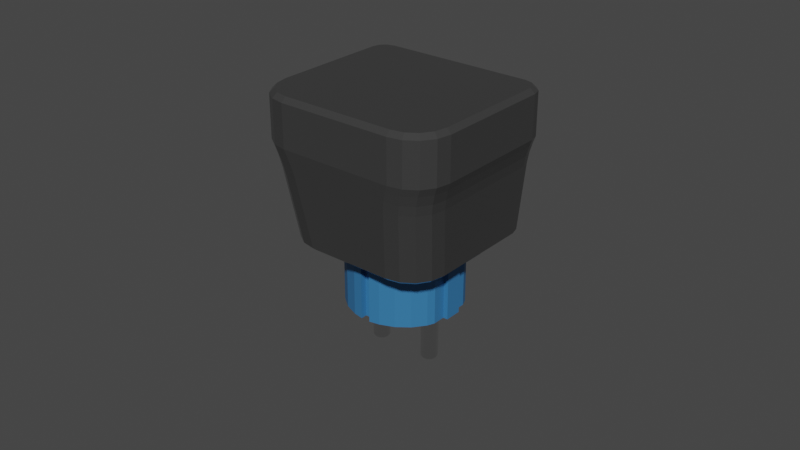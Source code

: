 # Source: Plug_EU.blend  (saved by Blender 2.93.21; exported with 4.5.12 LTS)
import bpy
from mathutils import Matrix  # noqa: F401  (used for matrix-valued properties, if any)

bpy.ops.wm.read_factory_settings(use_empty=True)
scene = bpy.context.scene
scene.name = 'Scene'

# ---- collections
col_collection = bpy.data.collections.new('Collection'); scene.collection.children.link(col_collection)

# ---- materials (node trees are filled in below, after node groups)
mat_connectors = bpy.data.materials.new('Connectors')
mat_connectors.use_transparent_shadow = False
mat_blue_plastic = bpy.data.materials.new('Blue Plastic')
mat_blue_plastic.use_transparent_shadow = False
mat_grey_plastic = bpy.data.materials.new('Grey Plastic')
mat_grey_plastic.use_transparent_shadow = False

# ---- material node trees
mat_connectors.use_nodes = True; mat_connectors.node_tree.nodes.clear()
_N = mat_connectors.node_tree.nodes; _L = mat_connectors.node_tree.links
n0 = _N.new('ShaderNodeBsdfPrincipled'); n0.name = 'Principled BSDF'; n0.location = (10, 300)
n0.distribution = 'GGX'
n0.subsurface_method = 'BURLEY'
n0.inputs[1].default_value = 1.0
n0.inputs[2].default_value = 0.0
n0.inputs[3].default_value = 1.45
n0.inputs[27].default_value = (0.0, 0.0, 0.0, 1.0)
n0.inputs[28].default_value = 1.0
n1 = _N.new('ShaderNodeOutputMaterial'); n1.name = 'Material Output'; n1.location = (300, 300)
_L.new(n0.outputs[0], n1.inputs[0])
n1.is_active_output = True
mat_blue_plastic.use_nodes = True; mat_blue_plastic.node_tree.nodes.clear()
_N = mat_blue_plastic.node_tree.nodes; _L = mat_blue_plastic.node_tree.links
n0 = _N.new('ShaderNodeBsdfPrincipled'); n0.name = 'Principled BSDF'; n0.location = (10, 300)
n0.distribution = 'GGX'
n0.subsurface_method = 'BURLEY'
n0.inputs[0].default_value = (0.03596, 0.1839, 0.4187, 1.0)
n0.inputs[3].default_value = 1.45
n0.inputs[27].default_value = (0.0, 0.0, 0.0, 1.0)
n0.inputs[28].default_value = 1.0
n1 = _N.new('ShaderNodeOutputMaterial'); n1.name = 'Material Output'; n1.location = (300, 300)
_L.new(n0.outputs[0], n1.inputs[0])
n1.is_active_output = True
mat_grey_plastic.use_nodes = True; mat_grey_plastic.node_tree.nodes.clear()
_N = mat_grey_plastic.node_tree.nodes; _L = mat_grey_plastic.node_tree.links
n0 = _N.new('ShaderNodeBsdfPrincipled'); n0.name = 'Principled BSDF'; n0.location = (10, 300)
n0.distribution = 'GGX'
n0.subsurface_method = 'BURLEY'
n0.inputs[0].default_value = (0.04445, 0.04445, 0.04445, 1.0)
n0.inputs[2].default_value = 0.1471
n0.inputs[3].default_value = 1.45
n0.inputs[27].default_value = (0.0, 0.0, 0.0, 1.0)
n0.inputs[28].default_value = 1.0
n1 = _N.new('ShaderNodeOutputMaterial'); n1.name = 'Material Output'; n1.location = (300, 300)
_L.new(n0.outputs[0], n1.inputs[0])
n1.is_active_output = True

# ---- world
world_world = bpy.data.worlds.new('World'); scene.world = world_world
world_world.use_nodes = True; world_world.node_tree.nodes.clear()
_N = world_world.node_tree.nodes; _L = world_world.node_tree.links
n0 = _N.new('ShaderNodeOutputWorld'); n0.name = 'World Output'; n0.location = (300, 300)
n1 = _N.new('ShaderNodeBackground'); n1.name = 'Background'; n1.location = (10, 300)
n1.inputs[0].default_value = (0.05088, 0.05088, 0.05088, 1.0)
_L.new(n1.outputs[0], n0.inputs[0])
n0.is_active_output = True
world_world.color = (0.05088, 0.05088, 0.05088)
world_world.use_sun_shadow = False
world_world.sun_shadow_jitter_overblur = 0.0

# ---- meshes
me_plug_eu = bpy.data.meshes.new('Plug_EU')
me_plug_eu.from_pydata([(0.0015, -0.01825, -0.006618), (0.004723, -0.01763, -0.006618), (0.009125, -0.0158, -0.006618), (0.0129, -0.0129, -0.006618), (0.0158, -0.009125, -0.006618), (0.01825, 2.176e-10, -0.006618), (0.01825, -0.002745, -0.006618), (0.01675, -0.00684, -0.006618), (0.01675, -0.00275, -0.006618), (0.01675, 0.0, -0.006618), (0.00675, -1.164e-10, -0.006618), (0.007118, -0.001375, -0.006618), (0.008125, -0.002382, -0.006618), (0.0095, -0.00275, -0.006618), (0.01087, -0.002382, -0.006618), (0.01188, -0.001375, -0.006618), (0.01225, 0.0, -0.006618), (0.0, -0.008256, -0.006618), (0.0, 0.0, -0.006618), (0.004723, -0.01763, 0.01238), (0.0015, -0.01825, 0.01238), (0.009125, -0.0158, 0.01238), (0.0129, -0.0129, 0.01238), (0.0158, -0.009125, 0.01238), (0.01675, -0.00684, 0.01238), (0.01825, 0.0, 0.01238), (0.01825, -0.002745, 0.01238), (0.01675, -0.00275, 0.01238), (0.0, -0.01625, -0.006618), (0.0, -0.01625, 0.01238), (0.0015, -0.01625, 0.01238), (0.0015, -0.01625, -0.006618), (0.0, -0.02, 0.01238), (0.0095, 0.0, -0.02462), (0.022, 0.0, 0.01238), (0.01188, -0.001375, -0.0235), (0.01099, -0.00086, -0.02449), (0.01162, -0.001224, -0.0242), (0.00864, -0.00149, -0.02449), (0.008125, -0.002382, -0.0235), (0.008276, -0.00212, -0.0242), (0.01087, -0.002382, -0.0235), (0.01036, -0.00149, -0.02449), (0.01072, -0.00212, -0.0242), (0.007118, -0.001375, -0.0235), (0.00801, -0.00086, -0.02449), (0.00738, -0.001224, -0.0242), (0.00778, 0.0, -0.02449), (0.00675, -6.032e-12, -0.0235), (0.007052, 0.0, -0.0242), (0.0095, -0.00275, -0.0235), (0.0095, -0.00172, -0.02449), (0.0095, -0.002448, -0.0242), (0.01225, 0.0, -0.0235), (0.01122, -2.91e-11, -0.02449), (0.01195, -7.276e-12, -0.0242), (0.0, -0.02, 0.01438), (0.022, 0.0, 0.01438), (0.022, -0.007495, 0.01238), (0.01462, -0.01884, 0.01238), (0.02144, -0.01081, 0.01238), (0.01984, -0.01433, 0.01238), (0.01744, -0.01721, 0.01238), (0.01462, -0.01884, 0.01438), (0.022, -0.007495, 0.01438), (0.01744, -0.01721, 0.01438), (0.01984, -0.01433, 0.01438), (0.02144, -0.01081, 0.01438)], [], [(9, 5, 6, 8), (10, 11, 17, 18), (0, 20, 30, 31), (0, 12, 13, 1), (1, 13, 14, 2), (2, 14, 3), (3, 14, 15, 4), (16, 9, 8, 15), (7, 4, 15, 8), (14, 13, 50, 41), (33, 42, 51), (13, 12, 39, 50), (11, 10, 48, 44), (54, 36, 33), (15, 14, 41, 35), (42, 33, 36), (12, 11, 44, 39), (2, 3, 22, 21), (3, 4, 23, 22), (38, 33, 51), (4, 7, 24, 23), (33, 38, 45), (6, 5, 25, 26), (33, 45, 47), (8, 6, 26, 27), (31, 11, 12, 0), (7, 8, 27, 24), (0, 1, 19, 20), (11, 31, 28, 17), (1, 2, 21, 19), (31, 30, 29, 28), (24, 27, 60), (39, 44, 46, 40), (40, 46, 45, 38), (53, 35, 37, 55), (55, 37, 36, 54), (35, 41, 43, 37), (37, 43, 42, 36), (41, 50, 52, 43), (43, 52, 51, 42), (50, 39, 40, 52), (52, 40, 38, 51), (44, 48, 49, 46), (46, 49, 47, 45), (16, 15, 35, 53), (58, 34, 57, 64), (29, 30, 20, 32), (23, 24, 60, 61), (27, 26, 58, 60), (25, 34, 58, 26), (22, 23, 61, 62), (21, 22, 62, 59), (19, 59, 32, 20), (19, 21, 59), (63, 59, 62, 65), (65, 62, 61, 66), (66, 61, 60, 67), (67, 60, 58, 64), (32, 59, 63, 56)])
me_plug_eu.polygons.foreach_set('use_smooth', [0, 0, 0, 0, 0, 0, 0, 0, 0, 1, 1, 1, 1, 1, 1, 1, 1, 0, 0, 1, 0, 1, 0, 1, 0, 0, 0, 0, 0, 0, 0, 0, 1, 1, 1, 1, 1, 1, 1, 1, 1, 1, 1, 1, 1, 0, 0, 0, 0, 0, 0, 0, 0, 0, 0, 0, 0, 0, 0])
me_plug_eu.polygons.foreach_set('material_index', [1, 1, 1, 1, 1, 1, 1, 1, 1, 0, 0, 0, 0, 0, 0, 0, 0, 1, 1, 0, 1, 0, 1, 0, 1, 1, 1, 1, 1, 1, 1, 1, 0, 0, 0, 0, 0, 0, 0, 0, 0, 0, 0, 0, 0, 1, 1, 1, 1, 1, 1, 1, 1, 1, 1, 1, 1, 1, 1])
_uv = me_plug_eu.uv_layers.new(name='UVMap')
_uv.uv.foreach_set('vector', [0.0, 0.0, 0.0, 0.0, 0.0, 0.0, 0.0, 0.0, 0.0, 0.0, 0.0, 0.0, 0.0, 0.0, 0.0, 0.0, 0.0, 0.0, 0.0, 0.0, 0.0, 0.0, 0.0, 0.0, 0.0, 0.0, 0.0, 0.0, 0.0, 0.0, 0.0, 0.0, 0.0, 0.0, 0.0, 0.0, 0.0, 0.0, 0.0, 0.0, 0.0, 0.0, 0.0, 0.0, 0.0, 0.0, 0.0, 0.0, 0.0, 0.0, 0.0, 0.0, 0.0, 0.0, 0.0, 0.0, 0.0, 0.0, 0.0, 0.0, 0.0, 0.0, 0.0, 0.0, 0.0, 0.0, 0.0, 0.0, 0.0, 0.0, 0.0, 0.0, 0.0, 0.0, 0.0, 0.0, 0.0, 0.0, 0.0, 0.0, 0.0, 0.0, 0.0, 0.0, 0.0, 0.0, 0.0, 0.0, 0.0, 0.0, 0.0, 0.0, 0.0, 0.0, 0.0, 0.0, 0.0, 0.0, 0.0, 0.0, 0.0, 0.0, 0.0, 0.0, 0.0, 0.0, 0.0, 0.0, 0.0, 0.0, 0.0, 0.0, 0.0, 0.0, 0.0, 0.0, 0.0, 0.0, 0.0, 0.0, 0.0, 0.0, 0.0, 0.0, 0.0, 0.0, 0.0, 0.0, 0.0, 0.0, 0.0, 0.0, 0.0, 0.0, 0.0, 0.0, 0.0, 0.0, 0.0, 0.0, 0.0, 0.0, 0.0, 0.0, 0.0, 0.0, 0.0, 0.0, 0.0, 0.0, 0.0, 0.0, 0.0, 0.0, 0.0, 0.0, 0.0, 0.0, 0.0, 0.0, 0.0, 0.0, 0.0, 0.0, 0.0, 0.0, 0.0, 0.0, 0.0, 0.0, 0.0, 0.0, 0.0, 0.0, 0.0, 0.0, 0.0, 0.0, 0.0, 0.0, 0.0, 0.0, 0.0, 0.0, 0.0, 0.0, 0.0, 0.0, 0.0, 0.0, 0.0, 0.0, 0.0, 0.0, 0.0, 0.0, 0.0, 0.0, 0.0, 0.0, 0.0, 0.0, 0.0, 0.0, 0.0, 0.0, 0.0, 0.0, 0.0, 0.0, 0.0, 0.0, 0.0, 0.0, 0.0, 0.0, 0.0, 0.0, 0.0, 0.0, 0.0, 0.0, 0.0, 0.0, 0.0, 0.0, 0.0, 0.0, 0.0, 0.0, 0.0, 0.0, 0.0, 0.0, 0.0, 0.0, 0.0, 0.0, 0.0, 0.0, 0.0, 0.0, 0.0, 0.0, 0.0, 0.0, 0.0, 0.0, 0.0, 0.0, 0.0, 0.0, 0.0, 0.0, 0.0, 0.0, 0.0, 0.0, 0.0, 0.0, 0.0, 0.0, 0.0, 0.0, 0.0, 0.0, 0.0, 0.0, 0.0, 0.0, 0.0, 0.0, 0.0, 0.0, 0.0, 0.0, 0.0, 0.0, 0.0, 0.0, 0.0, 0.0, 0.0, 0.0, 0.0, 0.0, 0.0, 0.0, 0.0, 0.0, 0.0, 0.0, 0.0, 0.0, 0.0, 0.0, 0.0, 0.0, 0.0, 0.0, 0.0, 0.0, 0.0, 0.0, 0.0, 0.0, 0.0, 0.0, 0.0, 0.0, 0.0, 0.0, 0.0, 0.0, 0.0, 0.0, 0.0, 0.0, 0.0, 0.0, 0.0, 0.0, 0.0, 0.0, 0.0, 0.0, 0.0, 0.0, 0.0, 0.0, 0.0, 0.0, 0.0, 0.0, 0.0, 0.0, 0.0, 0.0, 0.0, 0.0, 0.0, 0.0, 0.0, 0.0, 0.0, 0.0, 0.0, 0.0, 0.0, 0.0, 0.0, 0.0, 0.0, 0.0, 0.0, 0.0, 0.0, 0.0, 0.0, 0.0, 0.0, 0.0, 0.0, 0.0, 0.0, 0.0, 0.0, 0.0, 0.0, 0.0, 0.0, 0.0, 0.0, 0.0, 0.0, 0.0, 0.0, 0.0, 0.0, 0.0, 0.0, 0.0, 0.0, 0.0, 0.0, 0.0, 0.0, 0.0, 0.0, 0.0, 0.0, 0.0, 0.0, 0.0, 0.0, 0.0, 0.0, 0.0, 0.0, 0.0, 0.0, 0.0, 0.0, 0.0, 0.0, 0.0, 0.0, 0.0, 0.0, 0.0, 0.0, 0.0, 0.0, 0.0, 0.0, 0.0, 0.0, 0.0, 0.0, 0.0, 0.0, 0.0, 0.0, 0.0, 0.0, 0.0, 0.0, 0.0, 0.0, 0.0, 0.0, 0.0, 0.0, 0.0, 0.0, 0.0, 0.0, 0.0, 0.0, 0.0, 0.0, 0.0, 0.0, 0.0, 0.0, 0.0, 0.0, 0.0, 0.0, 0.0, 0.0, 0.0, 0.0, 0.0])
me_plug_eu.materials.append(mat_connectors)
me_plug_eu.materials.append(mat_blue_plastic)
me_plug_eu.use_remesh_fix_poles = True
me_plug_eu.use_remesh_preserve_attributes = False
me_plug_eu.update()
me_plug_base = bpy.data.meshes.new('Plug_Base')
me_plug_base.from_pydata([(0.0, -0.03, 0.032), (0.0, 0.025, 0.032), (-0.03, -0.0025, 0.032), (0.0, -0.0025, 0.047), (0.0, 0.0, 0.0), (-0.03, -0.01844, 0.032), (-0.01844, -0.03, 0.032), (-0.02912, -0.02287, 0.032), (-0.02661, -0.02662, 0.032), (-0.02287, -0.02912, 0.032), (-0.02752, -0.001806, 0.02312), (-0.02909, -0.002312, 0.0296), (-0.02813, -0.002061, 0.02639), (0.0, 0.025, 0.02311), (0.0, 0.025, 0.02961), (0.0, 0.025, 0.02636), (0.0, -0.02963, 0.02963), (0.0, -0.02861, 0.02313), (0.0, -0.02912, 0.02638), (-0.01597, -0.02861, 0.02313), (-0.01754, -0.02963, 0.02962), (-0.01658, -0.02912, 0.0264), (-0.02039, -0.02773, 0.02313), (-0.02196, -0.02875, 0.02961), (-0.021, -0.02824, 0.02639), (-0.02414, -0.02523, 0.02313), (-0.0257, -0.02624, 0.0296), (-0.02474, -0.02574, 0.02639), (-0.02664, -0.02148, 0.02312), (-0.02821, -0.02249, 0.0296), (-0.02725, -0.02199, 0.02639), (-0.02909, -0.01807, 0.02959), (-0.02752, -0.01706, 0.02312), (-0.02813, -0.01757, 0.02639), (-0.024, 0.025, 0.032), (-0.03, 0.01916, 0.032), (-0.027, 0.02422, 0.032), (-0.0292, 0.02208, 0.032), (-0.02909, 0.01916, 0.02961), (-0.02309, 0.025, 0.02961), (-0.02829, 0.02208, 0.02961), (-0.02609, 0.02422, 0.02961), (-0.02154, 0.025, 0.02311), (-0.02752, 0.01916, 0.02312), (-0.02453, 0.02422, 0.02311), (-0.02672, 0.02208, 0.02312), (-0.02213, 0.025, 0.02638), (-0.02813, 0.01916, 0.02639), (-0.02513, 0.02422, 0.02639), (-0.02733, 0.02208, 0.02639), (0.0, -0.02851, 0.047), (0.0, -0.03, 0.04551), (0.0, 0.025, 0.04551), (0.0, 0.02351, 0.047), (-0.02851, -0.0025, 0.047), (-0.03, -0.0025, 0.04551), (-0.02851, -0.0183, 0.047), (-0.03, -0.01845, 0.04551), (-0.0183, -0.02851, 0.047), (-0.01845, -0.03, 0.04551), (-0.02772, -0.02229, 0.047), (-0.02912, -0.02287, 0.04551), (-0.02554, -0.02554, 0.047), (-0.02662, -0.02662, 0.04551), (-0.02229, -0.02772, 0.047), (-0.02287, -0.02912, 0.04551), (-0.02382, 0.02351, 0.047), (-0.02401, 0.025, 0.04551), (-0.02851, 0.01896, 0.047), (-0.03, 0.01916, 0.04551), (-0.02625, 0.02288, 0.047), (-0.027, 0.02422, 0.04551), (-0.02787, 0.0213, 0.047), (-0.0292, 0.02208, 0.04551), (0.0, -0.02515, 0.0009743), (0.0, -0.02401, 0.0), (0.0, 0.02401, 0.0), (0.0, 0.025, 0.0009815), (-0.02511, -7.642e-05, 0.0009782), (-0.02401, 0.0, 0.0), (-0.01334, -0.02401, 0.0), (-0.01355, -0.02515, 0.0009743), (-0.02511, -0.01359, 0.0009771), (-0.02401, -0.01334, 0.0), (-0.01797, -0.02427, 0.0009744), (-0.01748, -0.02319, 0.0), (-0.02172, -0.02177, 0.000975), (-0.0209, -0.0209, 0.0), (-0.02423, -0.01802, 0.0009759), (-0.02319, -0.01748, 0.0), (-0.02401, 0.01903, 0.0), (-0.02511, 0.01916, 0.0009792), (-0.01889, 0.02401, 0.0), (-0.01913, 0.025, 0.0009814), (-0.02332, 0.02156, 0.0), (-0.02431, 0.02208, 0.0009801), (-0.02151, 0.02333, 0.0), (-0.02212, 0.02422, 0.0009808)], [], [(56, 60, 62, 64, 58, 50, 3, 54), (7, 61, 57, 5), (20, 16, 0, 6), (79, 90, 94, 96, 92, 76, 4), (54, 3, 53, 66, 70, 72, 68), (81, 19, 22, 84), (77, 93, 42, 13), (35, 2, 55, 69), (2, 5, 57, 55), (38, 11, 2, 35), (1, 34, 67, 52), (8, 63, 61, 7), (67, 34, 36, 71), (9, 65, 63, 8), (6, 59, 65, 9), (23, 9, 8, 26), (86, 25, 28, 88), (45, 95, 91, 43), (84, 22, 25, 86), (81, 74, 17, 19), (29, 7, 5, 31), (26, 8, 7, 29), (20, 6, 9, 23), (11, 31, 5, 2), (14, 39, 34, 1), (88, 28, 32, 82), (11, 38, 47, 12), (29, 31, 33, 30), (30, 33, 32, 28), (26, 29, 30, 27), (27, 30, 28, 25), (23, 26, 27, 24), (24, 27, 25, 22), (20, 23, 24, 21), (21, 24, 22, 19), (39, 14, 15, 46), (31, 11, 12, 33), (33, 12, 10, 32), (16, 20, 21, 18), (18, 21, 19, 17), (46, 15, 13, 42), (12, 47, 43, 10), (91, 78, 10, 43), (73, 37, 35, 69), (71, 36, 37, 73), (39, 46, 48, 41), (41, 48, 49, 40), (40, 49, 47, 38), (46, 42, 44, 48), (48, 44, 45, 49), (49, 45, 43, 47), (34, 39, 41, 36), (36, 41, 40, 37), (37, 40, 38, 35), (44, 97, 95, 45), (42, 93, 97, 44), (78, 82, 32, 10), (58, 64, 65, 59), (64, 62, 63, 65), (62, 60, 61, 63), (60, 56, 57, 61), (55, 57, 56, 54), (59, 51, 50, 58), (70, 66, 67, 71), (72, 70, 71, 73), (68, 72, 73, 69), (69, 55, 54, 68), (52, 67, 66, 53), (6, 0, 51, 59), (85, 80, 81, 84), (87, 85, 84, 86), (89, 87, 86, 88), (83, 89, 88, 82), (74, 81, 80, 75), (82, 78, 79, 83), (92, 96, 97, 93), (96, 94, 95, 97), (94, 90, 91, 95), (76, 92, 93, 77), (78, 91, 90, 79), (80, 85, 87, 89, 83, 79, 4, 75)])
_uv = me_plug_base.uv_layers.new(name='UVMap')
_uv.uv.foreach_set('vector', [0.02269, 0.2117, 0.02675, 0.1346, 0.04899, 0.05345, 0.1234, 0.02917, 0.1941, 0.02475, 0.5, 0.02701, 0.5, 0.5, 0.02476, 0.5, 0.0, 0.1295, 0.004402, 0.1297, 0.0, 0.2101, 0.0, 0.2101, 0.1948, -0.0001568, 0.5024, 0.0, 0.5, 0.0, 0.1926, 0.0, 0.01972, 0.5, 0.01829, 0.8808, 0.0267, 0.9326, 0.06836, 0.9734, 0.1218, 0.9817, 0.5, 0.9803, 0.5, 0.5, 0.02476, 0.5, 0.5, 0.5, 0.5, 0.973, 0.1027, 0.9746, 0.06095, 0.9664, 0.03081, 0.9344, 0.02325, 0.8906, 0.2299, -1.355e-05, 0.202, -0.0003218, 0.1248, 0.001029, 0.1418, 0.005662, 0.5, 1.0, 0.119, 1.0, 0.1064, 1.001, 0.5, 1.0, 0.0, 0.8938, 0.0, 0.5, 0.0, 0.5, 0.0, 0.8938, 0.0, 0.5, 0.0, 0.2101, 0.0, 0.2101, 0.0, 0.5, -0.001161, 0.894, 0.0, 0.5008, 0.0, 0.5, 0.0, 0.8938, 0.5, 1.0, 0.09998, 1.0, 0.09988, 1.0, 0.5, 1.0, 0.0, 0.0, 0.01694, 0.01848, 0.004402, 0.1297, 0.0, 0.1295, 0.09988, 1.0, 0.09998, 1.0, 0.04999, 1.0, 0.04994, 0.9957, 0.1188, 0.0, 0.1189, 0.004802, 0.01694, 0.01848, 0.0, 0.0, 0.1926, 0.0, 0.1926, 0.0, 0.1189, 0.004802, 0.1188, 0.0, 0.1203, 0.0001452, 0.1188, 0.0, 0.0, 0.0, 0.002063, 0.002322, 0.02191, 0.02194, 0.007014, 0.007541, 0.00103, 0.1323, 0.005662, 0.1421, -0.002669, 0.9473, 0.005006, 0.9418, -9.968e-05, 0.8836, -0.002353, 0.8928, 0.1418, 0.005662, 0.1248, 0.001029, 0.007014, 0.007541, 0.02191, 0.02194, 0.2299, -1.355e-05, 0.5002, 0.0, 0.5048, 0.0, 0.202, -0.0003218, 0.0001463, 0.1301, 0.0, 0.1295, 0.0, 0.2101, -0.0001587, 0.2114, 0.002063, 0.002322, 0.0, 0.0, 0.0, 0.1295, 0.0001463, 0.1301, 0.1948, -0.0001568, 0.1926, 0.0, 0.1188, 0.0, 0.1203, 0.0001452, 0.0, 0.5008, -0.0001587, 0.2114, 0.0, 0.2101, 0.0, 0.5, 0.5, 1.0, 0.102, 1.001, 0.09998, 1.0, 0.5, 1.0, 0.005662, 0.1421, 0.00103, 0.1323, -0.0003216, 0.2153, -1.359e-05, 0.2305, 0.0, 0.5008, -0.001161, 0.894, -0.002697, 0.8941, -1.984e-07, 0.502, 0.0001463, 0.1301, -0.0001587, 0.2114, -0.0003676, 0.2131, 0.0003348, 0.1313, 0.0003348, 0.1313, -0.0003676, 0.2131, -0.0003216, 0.2153, 0.00103, 0.1323, 0.002063, 0.002322, 0.0001463, 0.1301, 0.0003348, 0.1313, 0.004725, 0.007379, 0.004725, 0.007379, 0.0003348, 0.1313, 0.00103, 0.1323, 0.007014, 0.007541, 0.1203, 0.0001452, 0.002063, 0.002322, 0.004725, 0.007379, 0.1195, 0.0004569, 0.1195, 0.0004569, 0.004725, 0.007379, 0.007014, 0.007541, 0.1248, 0.001029, 0.1948, -0.0001568, 0.1203, 0.0001452, 0.1195, 0.0004569, 0.1958, -0.0003483, 0.1958, -0.0003483, 0.1195, 0.0004569, 0.1248, 0.001029, 0.202, -0.0003218, 0.102, 1.001, 0.5, 1.0, 0.5, 1.0, 0.1039, 1.002, -0.0001587, 0.2114, 0.0, 0.5008, -1.984e-07, 0.502, -0.0003676, 0.2131, -0.0003676, 0.2131, -1.984e-07, 0.502, 0.0, 0.5017, -0.0003216, 0.2153, 0.5024, 0.0, 0.1948, -0.0001568, 0.1958, -0.0003483, 0.5055, 0.0, 0.5055, 0.0, 0.1958, -0.0003483, 0.202, -0.0003218, 0.5048, 0.0, 0.1039, 1.002, 0.5, 1.0, 0.5, 1.0, 0.1064, 1.001, -1.984e-07, 0.502, -0.002697, 0.8941, -0.002353, 0.8928, 0.0, 0.5017, -9.968e-05, 0.8836, 0.0, 0.5001, 0.0, 0.5017, -0.002353, 0.8928, 0.004011, 0.9469, -7.261e-05, 0.9469, 0.0, 0.8938, 0.0, 0.8938, 0.04994, 0.9957, 0.04999, 1.0, -7.261e-05, 0.9469, 0.004011, 0.9469, 0.102, 1.001, 0.1039, 1.002, 0.05021, 1.002, 0.05026, 1.001, 0.05026, 1.001, 0.05021, 1.002, -0.003118, 0.9481, -0.001449, 0.9475, -0.001449, 0.9475, -0.003118, 0.9481, -0.002697, 0.8941, -0.001161, 0.894, 0.1039, 1.002, 0.1064, 1.001, 0.05167, 1.002, 0.05021, 1.002, 0.05021, 1.002, 0.05167, 1.002, -0.002669, 0.9473, -0.003118, 0.9481, -0.003118, 0.9481, -0.002669, 0.9473, -0.002353, 0.8928, -0.002697, 0.8941, 0.09998, 1.0, 0.102, 1.001, 0.05026, 1.001, 0.04999, 1.0, 0.04999, 1.0, 0.05026, 1.001, -0.001449, 0.9475, -7.261e-05, 0.9469, -7.261e-05, 0.9469, -0.001449, 0.9475, -0.001161, 0.894, 0.0, 0.8938, 0.05167, 1.002, 0.05945, 0.9951, 0.005006, 0.9418, -0.002669, 0.9473, 0.1064, 1.001, 0.119, 1.0, 0.05945, 0.9951, 0.05167, 1.002, 0.0, 0.5001, -1.359e-05, 0.2305, -0.0003216, 0.2153, 0.0, 0.5017, 0.1941, 0.02475, 0.1234, 0.02917, 0.1189, 0.004802, 0.1926, 0.0, 0.1234, 0.02917, 0.04899, 0.05345, 0.01694, 0.01848, 0.1189, 0.004802, 0.04899, 0.05345, 0.02675, 0.1346, 0.004402, 0.1297, 0.01694, 0.01848, 0.02675, 0.1346, 0.02269, 0.2117, 0.0, 0.2101, 0.004402, 0.1297, 0.0, 0.5, 0.0, 0.2101, 0.02269, 0.2117, 0.02476, 0.5, 0.1926, 0.0, 0.5, 0.0, 0.5, 0.02701, 0.1941, 0.02475, 0.06095, 0.9664, 0.1027, 0.9746, 0.09988, 1.0, 0.04994, 0.9957, 0.03081, 0.9344, 0.06095, 0.9664, 0.04994, 0.9957, 0.004011, 0.9469, 0.02325, 0.8906, 0.03081, 0.9344, 0.004011, 0.9469, 0.0, 0.8938, 0.0, 0.8938, 0.0, 0.5, 0.02476, 0.5, 0.02325, 0.8906, 0.5, 1.0, 0.09988, 1.0, 0.1027, 0.9746, 0.5, 0.973, 0.1926, 0.0, 0.5, 0.0, 0.5, 0.0, 0.1926, 0.0, 0.1457, 0.02305, 0.2324, 0.01801, 0.2299, -1.355e-05, 0.1418, 0.005662, 0.04742, 0.04742, 0.1457, 0.02305, 0.1418, 0.005662, 0.02191, 0.02194, 0.02305, 0.1457, 0.04742, 0.04742, 0.02191, 0.02194, 0.005662, 0.1421, 0.01801, 0.2324, 0.02305, 0.1457, 0.005662, 0.1421, -1.359e-05, 0.2305, 0.5002, 0.0, 0.2299, -1.355e-05, 0.2324, 0.01801, 0.5, 0.01972, -1.359e-05, 0.2305, 0.0, 0.5001, 0.01972, 0.5, 0.01801, 0.2324, 0.1218, 0.9817, 0.06836, 0.9734, 0.05945, 0.9951, 0.119, 1.0, 0.06836, 0.9734, 0.0267, 0.9326, 0.005006, 0.9418, 0.05945, 0.9951, 0.0267, 0.9326, 0.01829, 0.8808, -9.968e-05, 0.8836, 0.005006, 0.9418, 0.5, 0.9803, 0.1218, 0.9817, 0.119, 1.0, 0.5, 1.0, 0.0, 0.5001, -9.968e-05, 0.8836, 0.01829, 0.8808, 0.01972, 0.5, 0.2324, 0.01801, 0.1457, 0.02305, 0.04742, 0.04742, 0.02305, 0.1457, 0.01801, 0.2324, 0.01972, 0.5, 0.5, 0.5, 0.5, 0.01972])
me_plug_base.materials.append(mat_grey_plastic)
me_plug_base.use_remesh_fix_poles = True
me_plug_base.use_remesh_preserve_attributes = False
me_plug_base.update()

# ---- objects
ob_circle_002 = bpy.data.objects.new('Circle.002', me_plug_eu)
ob_plane = bpy.data.objects.new('Plane', me_plug_base)

# ---- transforms, parenting, visibility, modifiers, constraints
ob_circle_002.parent = ob_plane
ob_circle_002.matrix_parent_inverse = Matrix(((1.0, -0.0, 0.0, -0.0), (-0.0, 1.0, -0.0, 0.0), (0.0, -0.0, 1.0, -0.01438), (-0.0, 0.0, -0.0, 1.0)))
ob_circle_002.location = (0.0, 0.0, 0.0)
_m = ob_circle_002.modifiers.new('Mirror', 'MIRROR')
_m.use_axis = (True, True, False)
_m.use_clip = True
_m.merge_threshold = 0.0002
ob_plane.location = (0.0, 0.0, -0.02)
_m = ob_plane.modifiers.new('Mirror', 'MIRROR')
_m.use_clip = True

# ---- collection membership
col_collection.objects.link(ob_circle_002)
col_collection.objects.link(ob_plane)

# ---- scene / render settings (as saved in the file)
scene.frame_start = 1; scene.frame_end = 250; scene.frame_set(1)
scene.render.engine = 'BLENDER_EEVEE_NEXT'
scene.cycles.use_denoising = False
scene.cycles.samples = 128
scene.cycles.sampling_pattern = 'TABULATED_SOBOL'
scene.cycles.use_adaptive_sampling = False
scene.cycles.use_light_tree = False
scene.view_settings.view_transform = 'Filmic'
bpy.context.view_layer.update()

# ---- added for rendering (the .blend has no active camera and no usable light): camera, sun
cam_auto = bpy.data.cameras.new('AutoCamera')
cam_auto.lens = 50.0
cam_auto.sensor_width = 36.0
cam_auto.clip_end = 1000.0
ob_auto_camera = bpy.data.objects.new('AutoCamera', cam_auto)
scene.collection.objects.link(ob_auto_camera)
ob_auto_camera.location = (0.185045, -0.224554, 0.132039)
ob_auto_camera.rotation_euler = (1.09748, -7.21219e-08, 0.694738)
scene.camera = ob_auto_camera
light_auto_sun = bpy.data.lights.new('AutoSun', 'SUN')
light_auto_sun.energy = 3.0
light_auto_sun.angle = 0.0523599
ob_auto_sun = bpy.data.objects.new('AutoSun', light_auto_sun)
scene.collection.objects.link(ob_auto_sun)
ob_auto_sun.rotation_euler = (0.872665, 0.174533, 0.523599)
bpy.context.view_layer.update()

